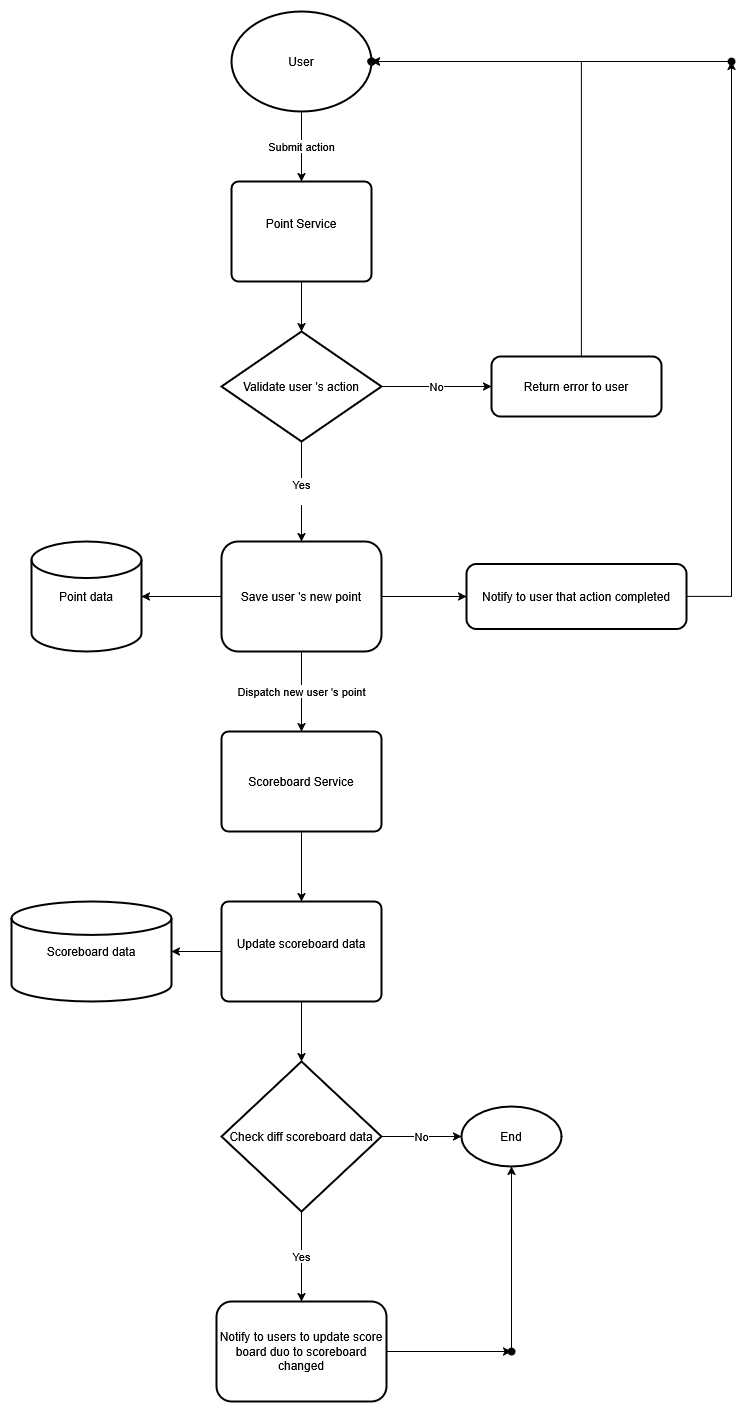

The diagram above was exported from draw.io. Its source (the exported page's mxGraphModel, read from the mxfile embedded in the PNG):
<mxGraphModel dx="1793" dy="1118" grid="1" gridSize="10" guides="1" tooltips="1" connect="1" arrows="1" fold="1" page="1" pageScale="1" pageWidth="827" pageHeight="1169" math="0" shadow="0">
  <root>
    <mxCell id="WIyWlLk6GJQsqaUBKTNV-0" />
    <mxCell id="WIyWlLk6GJQsqaUBKTNV-1" parent="WIyWlLk6GJQsqaUBKTNV-0" />
    <mxCell id="WFX5p0lLdM1E98TrVCZ7-4" value="Submit action" style="edgeStyle=orthogonalEdgeStyle;rounded=0;orthogonalLoop=1;jettySize=auto;html=1;" parent="WIyWlLk6GJQsqaUBKTNV-1" source="WFX5p0lLdM1E98TrVCZ7-2" target="WFX5p0lLdM1E98TrVCZ7-3" edge="1">
      <mxGeometry relative="1" as="geometry" />
    </mxCell>
    <mxCell id="WFX5p0lLdM1E98TrVCZ7-2" value="&lt;div&gt;User&lt;/div&gt;" style="strokeWidth=2;html=1;shape=mxgraph.flowchart.start_1;whiteSpace=wrap;" parent="WIyWlLk6GJQsqaUBKTNV-1" vertex="1">
      <mxGeometry x="250" y="20" width="140" height="100" as="geometry" />
    </mxCell>
    <mxCell id="WFX5p0lLdM1E98TrVCZ7-6" value="" style="edgeStyle=orthogonalEdgeStyle;rounded=0;orthogonalLoop=1;jettySize=auto;html=1;" parent="WIyWlLk6GJQsqaUBKTNV-1" source="WFX5p0lLdM1E98TrVCZ7-3" target="WFX5p0lLdM1E98TrVCZ7-5" edge="1">
      <mxGeometry relative="1" as="geometry" />
    </mxCell>
    <mxCell id="WFX5p0lLdM1E98TrVCZ7-3" value="&lt;div&gt;Point Service&lt;/div&gt;&lt;div&gt;&lt;br&gt;&lt;/div&gt;" style="rounded=1;whiteSpace=wrap;html=1;absoluteArcSize=1;arcSize=14;strokeWidth=2;" parent="WIyWlLk6GJQsqaUBKTNV-1" vertex="1">
      <mxGeometry x="250" y="190" width="140" height="100" as="geometry" />
    </mxCell>
    <mxCell id="WFX5p0lLdM1E98TrVCZ7-8" value="No" style="edgeStyle=orthogonalEdgeStyle;rounded=0;orthogonalLoop=1;jettySize=auto;html=1;" parent="WIyWlLk6GJQsqaUBKTNV-1" source="WFX5p0lLdM1E98TrVCZ7-5" target="WFX5p0lLdM1E98TrVCZ7-7" edge="1">
      <mxGeometry relative="1" as="geometry" />
    </mxCell>
    <mxCell id="WFX5p0lLdM1E98TrVCZ7-12" value="&lt;div&gt;Yes&lt;/div&gt;&lt;div&gt;&lt;br&gt;&lt;/div&gt;" style="edgeStyle=orthogonalEdgeStyle;rounded=0;orthogonalLoop=1;jettySize=auto;html=1;" parent="WIyWlLk6GJQsqaUBKTNV-1" source="WFX5p0lLdM1E98TrVCZ7-5" target="WFX5p0lLdM1E98TrVCZ7-11" edge="1">
      <mxGeometry relative="1" as="geometry" />
    </mxCell>
    <mxCell id="WFX5p0lLdM1E98TrVCZ7-5" value="Validate user 's action" style="strokeWidth=2;html=1;shape=mxgraph.flowchart.decision;whiteSpace=wrap;" parent="WIyWlLk6GJQsqaUBKTNV-1" vertex="1">
      <mxGeometry x="240" y="340" width="160" height="110" as="geometry" />
    </mxCell>
    <mxCell id="WFX5p0lLdM1E98TrVCZ7-21" style="edgeStyle=orthogonalEdgeStyle;rounded=0;orthogonalLoop=1;jettySize=auto;html=1;" parent="WIyWlLk6GJQsqaUBKTNV-1" source="WFX5p0lLdM1E98TrVCZ7-7" target="WFX5p0lLdM1E98TrVCZ7-2" edge="1">
      <mxGeometry relative="1" as="geometry">
        <mxPoint x="595" y="60" as="targetPoint" />
        <Array as="points">
          <mxPoint x="600" y="70" />
        </Array>
      </mxGeometry>
    </mxCell>
    <mxCell id="WFX5p0lLdM1E98TrVCZ7-7" value="Return error to user" style="rounded=1;whiteSpace=wrap;html=1;strokeWidth=2;" parent="WIyWlLk6GJQsqaUBKTNV-1" vertex="1">
      <mxGeometry x="510" y="365" width="170" height="60" as="geometry" />
    </mxCell>
    <mxCell id="WFX5p0lLdM1E98TrVCZ7-14" value="" style="edgeStyle=orthogonalEdgeStyle;rounded=0;orthogonalLoop=1;jettySize=auto;html=1;" parent="WIyWlLk6GJQsqaUBKTNV-1" source="WFX5p0lLdM1E98TrVCZ7-11" target="WFX5p0lLdM1E98TrVCZ7-13" edge="1">
      <mxGeometry relative="1" as="geometry" />
    </mxCell>
    <mxCell id="WFX5p0lLdM1E98TrVCZ7-20" value="&lt;div&gt;Dispatch new user 's point&lt;/div&gt;" style="edgeStyle=orthogonalEdgeStyle;rounded=0;orthogonalLoop=1;jettySize=auto;html=1;" parent="WIyWlLk6GJQsqaUBKTNV-1" source="WFX5p0lLdM1E98TrVCZ7-11" target="WFX5p0lLdM1E98TrVCZ7-18" edge="1">
      <mxGeometry relative="1" as="geometry" />
    </mxCell>
    <mxCell id="WFX5p0lLdM1E98TrVCZ7-47" value="" style="edgeStyle=orthogonalEdgeStyle;rounded=0;orthogonalLoop=1;jettySize=auto;html=1;" parent="WIyWlLk6GJQsqaUBKTNV-1" source="WFX5p0lLdM1E98TrVCZ7-11" target="WFX5p0lLdM1E98TrVCZ7-29" edge="1">
      <mxGeometry relative="1" as="geometry" />
    </mxCell>
    <mxCell id="WFX5p0lLdM1E98TrVCZ7-11" value="&lt;div&gt;Save user 's new point&lt;/div&gt;" style="rounded=1;whiteSpace=wrap;html=1;strokeWidth=2;" parent="WIyWlLk6GJQsqaUBKTNV-1" vertex="1">
      <mxGeometry x="240" y="550" width="160" height="110" as="geometry" />
    </mxCell>
    <mxCell id="WFX5p0lLdM1E98TrVCZ7-13" value="Point data" style="strokeWidth=2;html=1;shape=mxgraph.flowchart.database;whiteSpace=wrap;" parent="WIyWlLk6GJQsqaUBKTNV-1" vertex="1">
      <mxGeometry x="50" y="550" width="110" height="110" as="geometry" />
    </mxCell>
    <mxCell id="WFX5p0lLdM1E98TrVCZ7-25" value="" style="edgeStyle=orthogonalEdgeStyle;rounded=0;orthogonalLoop=1;jettySize=auto;html=1;entryX=0.5;entryY=0;entryDx=0;entryDy=0;" parent="WIyWlLk6GJQsqaUBKTNV-1" source="WFX5p0lLdM1E98TrVCZ7-18" target="WFX5p0lLdM1E98TrVCZ7-26" edge="1">
      <mxGeometry relative="1" as="geometry">
        <Array as="points" />
      </mxGeometry>
    </mxCell>
    <mxCell id="WFX5p0lLdM1E98TrVCZ7-18" value="Scoreboard Service" style="rounded=1;whiteSpace=wrap;html=1;absoluteArcSize=1;arcSize=14;strokeWidth=2;" parent="WIyWlLk6GJQsqaUBKTNV-1" vertex="1">
      <mxGeometry x="240" y="740" width="160" height="100" as="geometry" />
    </mxCell>
    <mxCell id="WFX5p0lLdM1E98TrVCZ7-32" value="&lt;div&gt;Yes&lt;/div&gt;" style="edgeStyle=orthogonalEdgeStyle;rounded=0;orthogonalLoop=1;jettySize=auto;html=1;" parent="WIyWlLk6GJQsqaUBKTNV-1" source="WFX5p0lLdM1E98TrVCZ7-23" target="WFX5p0lLdM1E98TrVCZ7-31" edge="1">
      <mxGeometry relative="1" as="geometry" />
    </mxCell>
    <mxCell id="WFX5p0lLdM1E98TrVCZ7-50" value="No" style="edgeStyle=orthogonalEdgeStyle;rounded=0;orthogonalLoop=1;jettySize=auto;html=1;" parent="WIyWlLk6GJQsqaUBKTNV-1" source="WFX5p0lLdM1E98TrVCZ7-23" target="WFX5p0lLdM1E98TrVCZ7-52" edge="1">
      <mxGeometry relative="1" as="geometry">
        <mxPoint x="500" y="1145" as="targetPoint" />
      </mxGeometry>
    </mxCell>
    <mxCell id="WFX5p0lLdM1E98TrVCZ7-23" value="Check diff scoreboard data" style="strokeWidth=2;html=1;shape=mxgraph.flowchart.decision;whiteSpace=wrap;" parent="WIyWlLk6GJQsqaUBKTNV-1" vertex="1">
      <mxGeometry x="240" y="1070" width="160" height="150" as="geometry" />
    </mxCell>
    <mxCell id="WFX5p0lLdM1E98TrVCZ7-24" value="&lt;div&gt;Scoreboard data&lt;/div&gt;" style="strokeWidth=2;html=1;shape=mxgraph.flowchart.database;whiteSpace=wrap;" parent="WIyWlLk6GJQsqaUBKTNV-1" vertex="1">
      <mxGeometry x="30" y="910" width="160" height="100" as="geometry" />
    </mxCell>
    <mxCell id="WFX5p0lLdM1E98TrVCZ7-27" value="" style="edgeStyle=orthogonalEdgeStyle;rounded=0;orthogonalLoop=1;jettySize=auto;html=1;" parent="WIyWlLk6GJQsqaUBKTNV-1" source="WFX5p0lLdM1E98TrVCZ7-26" target="WFX5p0lLdM1E98TrVCZ7-24" edge="1">
      <mxGeometry relative="1" as="geometry" />
    </mxCell>
    <mxCell id="WFX5p0lLdM1E98TrVCZ7-28" value="" style="edgeStyle=orthogonalEdgeStyle;rounded=0;orthogonalLoop=1;jettySize=auto;html=1;" parent="WIyWlLk6GJQsqaUBKTNV-1" source="WFX5p0lLdM1E98TrVCZ7-26" target="WFX5p0lLdM1E98TrVCZ7-23" edge="1">
      <mxGeometry relative="1" as="geometry" />
    </mxCell>
    <mxCell id="WFX5p0lLdM1E98TrVCZ7-26" value="&#10;&lt;div&gt;Update scoreboard data&lt;/div&gt;&#10;&#10;" style="rounded=1;whiteSpace=wrap;html=1;absoluteArcSize=1;arcSize=14;strokeWidth=2;" parent="WIyWlLk6GJQsqaUBKTNV-1" vertex="1">
      <mxGeometry x="240" y="910" width="160" height="100" as="geometry" />
    </mxCell>
    <mxCell id="WFX5p0lLdM1E98TrVCZ7-41" value="" style="edgeStyle=orthogonalEdgeStyle;rounded=0;orthogonalLoop=1;jettySize=auto;html=1;" parent="WIyWlLk6GJQsqaUBKTNV-1" source="WFX5p0lLdM1E98TrVCZ7-29" target="WFX5p0lLdM1E98TrVCZ7-40" edge="1">
      <mxGeometry relative="1" as="geometry" />
    </mxCell>
    <mxCell id="WFX5p0lLdM1E98TrVCZ7-29" value="Notify to user that action completed" style="rounded=1;whiteSpace=wrap;html=1;strokeWidth=2;" parent="WIyWlLk6GJQsqaUBKTNV-1" vertex="1">
      <mxGeometry x="485" y="572.5" width="220" height="65" as="geometry" />
    </mxCell>
    <mxCell id="WFX5p0lLdM1E98TrVCZ7-54" value="" style="edgeStyle=orthogonalEdgeStyle;rounded=0;orthogonalLoop=1;jettySize=auto;html=1;" parent="WIyWlLk6GJQsqaUBKTNV-1" source="WFX5p0lLdM1E98TrVCZ7-31" target="WFX5p0lLdM1E98TrVCZ7-53" edge="1">
      <mxGeometry relative="1" as="geometry" />
    </mxCell>
    <mxCell id="WFX5p0lLdM1E98TrVCZ7-31" value="Notify to users to update score board duo to scoreboard changed" style="rounded=1;whiteSpace=wrap;html=1;strokeWidth=2;" parent="WIyWlLk6GJQsqaUBKTNV-1" vertex="1">
      <mxGeometry x="235" y="1310" width="170" height="100" as="geometry" />
    </mxCell>
    <mxCell id="WFX5p0lLdM1E98TrVCZ7-37" value="" style="shape=waypoint;sketch=0;size=6;pointerEvents=1;points=[];fillColor=default;resizable=0;rotatable=0;perimeter=centerPerimeter;snapToPoint=1;rounded=1;strokeWidth=2;" parent="WIyWlLk6GJQsqaUBKTNV-1" vertex="1">
      <mxGeometry x="380" y="60" width="20" height="20" as="geometry" />
    </mxCell>
    <mxCell id="WFX5p0lLdM1E98TrVCZ7-46" value="" style="edgeStyle=orthogonalEdgeStyle;rounded=0;orthogonalLoop=1;jettySize=auto;html=1;" parent="WIyWlLk6GJQsqaUBKTNV-1" source="WFX5p0lLdM1E98TrVCZ7-40" target="WFX5p0lLdM1E98TrVCZ7-45" edge="1">
      <mxGeometry relative="1" as="geometry" />
    </mxCell>
    <mxCell id="WFX5p0lLdM1E98TrVCZ7-40" value="" style="shape=waypoint;sketch=0;size=6;pointerEvents=1;points=[];fillColor=default;resizable=0;rotatable=0;perimeter=centerPerimeter;snapToPoint=1;rounded=1;strokeWidth=2;" parent="WIyWlLk6GJQsqaUBKTNV-1" vertex="1">
      <mxGeometry x="740" y="60" width="20" height="20" as="geometry" />
    </mxCell>
    <mxCell id="WFX5p0lLdM1E98TrVCZ7-43" value="" style="shape=waypoint;sketch=0;size=6;pointerEvents=1;points=[];fillColor=default;resizable=0;rotatable=0;perimeter=centerPerimeter;snapToPoint=1;rounded=1;strokeWidth=2;" parent="WIyWlLk6GJQsqaUBKTNV-1" vertex="1">
      <mxGeometry x="380" y="60" width="20" height="20" as="geometry" />
    </mxCell>
    <mxCell id="WFX5p0lLdM1E98TrVCZ7-45" value="" style="shape=waypoint;sketch=0;size=6;pointerEvents=1;points=[];fillColor=default;resizable=0;rotatable=0;perimeter=centerPerimeter;snapToPoint=1;rounded=1;strokeWidth=2;" parent="WIyWlLk6GJQsqaUBKTNV-1" vertex="1">
      <mxGeometry x="380" y="60" width="20" height="20" as="geometry" />
    </mxCell>
    <mxCell id="WFX5p0lLdM1E98TrVCZ7-52" value="End" style="strokeWidth=2;html=1;shape=mxgraph.flowchart.start_1;whiteSpace=wrap;" parent="WIyWlLk6GJQsqaUBKTNV-1" vertex="1">
      <mxGeometry x="480" y="1115" width="100" height="60" as="geometry" />
    </mxCell>
    <mxCell id="WFX5p0lLdM1E98TrVCZ7-53" value="" style="shape=waypoint;sketch=0;size=6;pointerEvents=1;points=[];fillColor=default;resizable=0;rotatable=0;perimeter=centerPerimeter;snapToPoint=1;rounded=1;strokeWidth=2;" parent="WIyWlLk6GJQsqaUBKTNV-1" vertex="1">
      <mxGeometry x="520" y="1350" width="20" height="20" as="geometry" />
    </mxCell>
    <mxCell id="WFX5p0lLdM1E98TrVCZ7-57" style="edgeStyle=orthogonalEdgeStyle;rounded=0;orthogonalLoop=1;jettySize=auto;html=1;entryX=0.5;entryY=1;entryDx=0;entryDy=0;entryPerimeter=0;" parent="WIyWlLk6GJQsqaUBKTNV-1" source="WFX5p0lLdM1E98TrVCZ7-53" target="WFX5p0lLdM1E98TrVCZ7-52" edge="1">
      <mxGeometry relative="1" as="geometry" />
    </mxCell>
  </root>
</mxGraphModel>